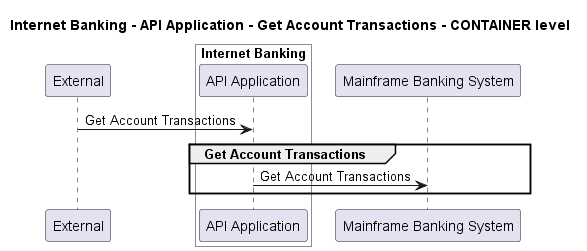

The diagram above was rendered by PlantUML. Its source (embedded in the PNG):
@startuml
!pragma layout smetana

title Internet Banking - API Application - Get Account Transactions - CONTAINER level

participant "External" as C4InterFlow.SoftwareSystems.ExternalSystem

box "Internet Banking" #White
    participant "API Application" as BigBankPlc.SoftwareSystems.InternetBanking.Containers.APIApplication
end box

participant "Mainframe Banking System" as BigBankPlc.SoftwareSystems.MainframeBankingSystem

C4InterFlow.SoftwareSystems.ExternalSystem -> BigBankPlc.SoftwareSystems.InternetBanking.Containers.APIApplication : Get Account Transactions
group Get Account Transactions
BigBankPlc.SoftwareSystems.InternetBanking.Containers.APIApplication -> BigBankPlc.SoftwareSystems.MainframeBankingSystem : Get Account Transactions
end


@enduml